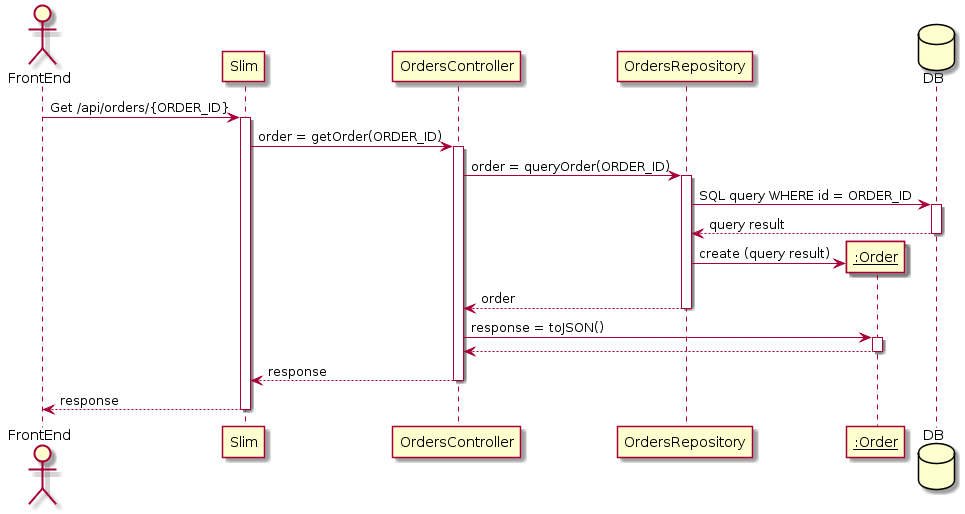

The diagram above was rendered by PlantUML. Its source (embedded in the PNG):
@startuml
actor FrontEnd
participant Slim
participant OrdersController
participant OrdersRepository
participant "__:Order__" as Order
database DB

FrontEnd -> Slim : Get /api/orders/{ORDER_ID}
activate Slim
Slim -> OrdersController : order = getOrder(ORDER_ID)
activate OrdersController
OrdersController -> OrdersRepository : order = queryOrder(ORDER_ID)
activate OrdersRepository
OrdersRepository -> DB : SQL query WHERE id = ORDER_ID
activate DB
DB --> OrdersRepository : query result
deactivate DB
create Order
OrdersRepository -> Order : create (query result)
OrdersRepository --> OrdersController: order
deactivate OrdersRepository
OrdersController -> Order : response = toJSON()
activate Order
Order --> OrdersController
deactivate Order
OrdersController --> Slim : response
deactivate OrdersController
Slim --> FrontEnd : response
deactivate Slim
@enduml